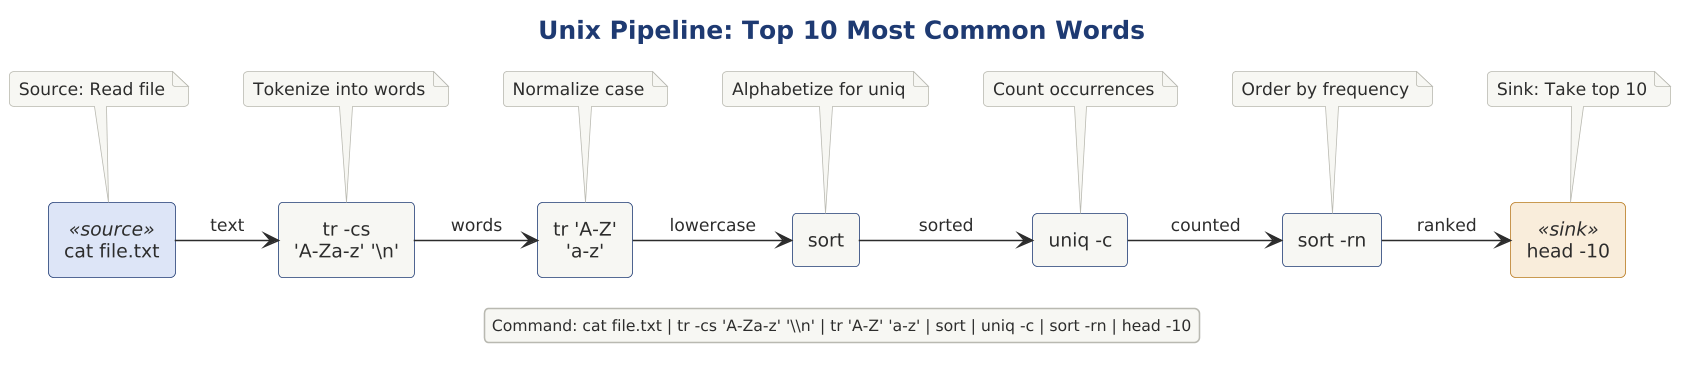

The diagram above was rendered by PlantUML. Its source (embedded in the PNG):
@startuml
skinparam dpi 150
' Unix Command Pipeline Example
' Shows the classic word frequency counting pipeline

!include ../../../../../../tooling/styles/plantuml/structural/component-diagram-style.iuml
!include pipe-and-filter-roles.iuml

title Unix Pipeline: Top 10 Most Common Words

[cat file.txt] <<source>> as cat
[tr -cs\n'A-Za-z' '\\n'] as tr1
[tr 'A-Z'\n'a-z'] as tr2
[sort] as sort1
[uniq -c] as uniq
[sort -rn] as sort2
[head -10] <<sink>> as head

cat -right-> tr1 : "text"
tr1 -right-> tr2 : "words"
tr2 -right-> sort1 : "lowercase"
sort1 -right-> uniq : "sorted"
uniq -right-> sort2 : "counted"
sort2 -right-> head : "ranked"

note top of cat
    Source: Read file
end note

note top of tr1
    Tokenize into words
end note

note top of tr2
    Normalize case
end note

note top of sort1
    Alphabetize for uniq
end note

note top of uniq
    Count occurrences
end note

note top of sort2
    Order by frequency
end note

note top of head
    Sink: Take top 10
end note

legend bottom
    Command: cat file.txt | tr -cs 'A-Za-z' '\\n' | tr 'A-Z' 'a-z' | sort | uniq -c | sort -rn | head -10
endlegend

@enduml